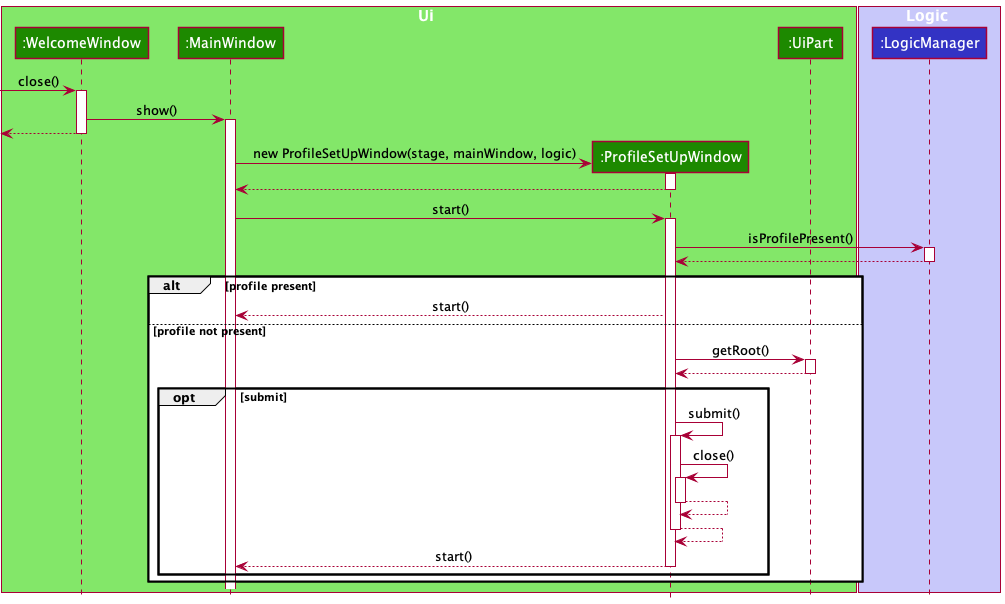

The diagram above was rendered by PlantUML. Its source (embedded in the PNG):
@startuml
!include style.puml

box Ui UI_COLOR_T1
participant ":WelcomeWindow" as WelcomeWindow UI_COLOR
participant ":MainWindow" as MainWindow UI_COLOR
participant ":ProfileSetUpWindow" as ProfileSetUpWindow UI_COLOR
participant ":UiPart" as UiPart UI_COLOR
end box

box Logic LOGIC_COLOR_T1
participant ":LogicManager" as LogicManager LOGIC_COLOR
end box

[-> WelcomeWindow : close()
activate WelcomeWindow

WelcomeWindow -> MainWindow : show()
activate MainWindow

<-- WelcomeWindow
deactivate WelcomeWindow

create ProfileSetUpWindow
MainWindow -> ProfileSetUpWindow : new ProfileSetUpWindow(stage, mainWindow, logic)
activate ProfileSetUpWindow

ProfileSetUpWindow --> MainWindow
deactivate ProfileSetUpWindow

MainWindow -> ProfileSetUpWindow : start()
activate ProfileSetUpWindow

ProfileSetUpWindow -> LogicManager : isProfilePresent()
activate LogicManager

LogicManager --> ProfileSetUpWindow
deactivate LogicManager

alt profile present

ProfileSetUpWindow --> MainWindow : start()

else profile not present

ProfileSetUpWindow -> UiPart : getRoot()
activate UiPart

UiPart --> ProfileSetUpWindow
deactivate UiPart

opt submit

ProfileSetUpWindow -> ProfileSetUpWindow : submit()
activate ProfileSetUpWindow

ProfileSetUpWindow -> ProfileSetUpWindow : close()
activate ProfileSetUpWindow

ProfileSetUpWindow --> ProfileSetUpWindow
deactivate ProfileSetUpWindow

ProfileSetUpWindow --> ProfileSetUpWindow
deactivate ProfileSetUpWindow

ProfileSetUpWindow --> MainWindow : start()
deactivate ProfileSetUpWindow

end

end

@enduml